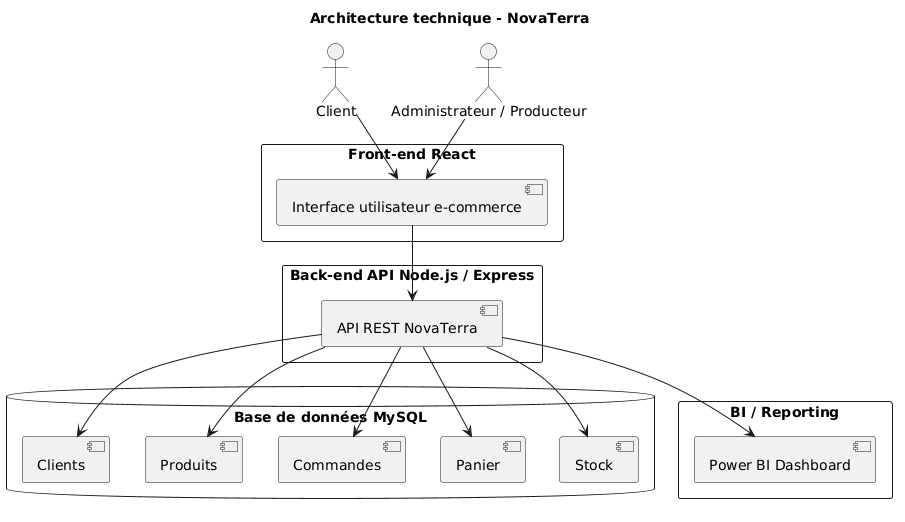

The diagram above was rendered by PlantUML. Its source (embedded in the PNG):
@startuml
title Architecture technique - NovaTerra

actor Client
actor "Administrateur / Producteur" as Admin

rectangle "Front-end React" {
  [Interface utilisateur e-commerce]
}

rectangle "Back-end API Node.js / Express" {
  [API REST NovaTerra]
}

database "Base de données MySQL" {
  [Clients]
  [Produits]
  [Commandes]
  [Panier]
  [Stock]
}

rectangle "BI / Reporting" {
  [Power BI Dashboard]
}

Client --> [Interface utilisateur e-commerce]
Admin --> [Interface utilisateur e-commerce]

[Interface utilisateur e-commerce] --> [API REST NovaTerra]

[API REST NovaTerra] --> [Clients]
[API REST NovaTerra] --> [Produits]
[API REST NovaTerra] --> [Commandes]
[API REST NovaTerra] --> [Panier]
[API REST NovaTerra] --> [Stock]

[API REST NovaTerra] --> [Power BI Dashboard]
@enduml